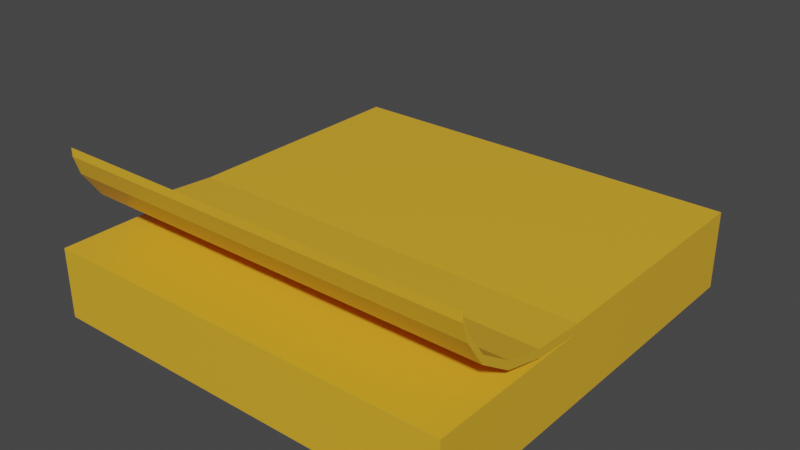 # Source: Sticky_Notes.blend  (saved by Blender 2.82.7; exported with 4.5.12 LTS)
import bpy
from mathutils import Matrix  # noqa: F401  (used for matrix-valued properties, if any)

bpy.ops.wm.read_factory_settings(use_empty=True)
scene = bpy.context.scene
scene.name = 'Scene'

# ---- collections
col_collection = bpy.data.collections.new('Collection'); scene.collection.children.link(col_collection)

# ---- materials (node trees are filled in below, after node groups)
mat_material = bpy.data.materials.new('Material')
mat_material.alpha_threshold = 0.0
mat_material.use_transparent_shadow = False
mat_material.line_color = (0.0, 0.0, 0.0, 1.0)

# ---- material node trees
mat_material.use_nodes = True; mat_material.node_tree.nodes.clear()
_N = mat_material.node_tree.nodes; _L = mat_material.node_tree.links
n0 = _N.new('ShaderNodeOutputMaterial'); n0.name = 'Material Output'; n0.location = (300, 300)
n1 = _N.new('ShaderNodeBsdfPrincipled'); n1.name = 'Principled BSDF'; n1.location = (10, 300)
n1.distribution = 'GGX'
n1.subsurface_method = 'BURLEY'
n1.inputs[0].default_value = (0.8, 0.4363, 0.02693, 1.0)
n1.inputs[2].default_value = 0.4
n1.inputs[3].default_value = 1.45
n1.inputs[27].default_value = (0.0, 0.0, 0.0, 1.0)
n1.inputs[28].default_value = 1.0
_L.new(n1.outputs[0], n0.inputs[0])
n0.is_active_output = True

# ---- world
world_world = bpy.data.worlds.new('World'); scene.world = world_world
world_world.use_nodes = True; world_world.node_tree.nodes.clear()
_N = world_world.node_tree.nodes; _L = world_world.node_tree.links
n0 = _N.new('ShaderNodeOutputWorld'); n0.name = 'World Output'; n0.location = (300, 300)
n1 = _N.new('ShaderNodeBackground'); n1.name = 'Background'; n1.location = (10, 300)
n1.inputs[0].default_value = (0.05088, 0.05088, 0.05088, 1.0)
_L.new(n1.outputs[0], n0.inputs[0])
n0.is_active_output = True
world_world.color = (0.05088, 0.05088, 0.05088)
world_world.use_sun_shadow = False
world_world.sun_shadow_jitter_overblur = 0.0

# ---- meshes
me_cube = bpy.data.meshes.new('Cube')
me_cube.from_pydata([(1.0, -0.1911, -0.9948), (1.0, 0.1867, -0.9948), (1.0, -0.1911, 1.005), (-1.0, -0.1911, -0.9948), (-1.0, 0.1867, -0.9948), (-1.0, -0.1911, 1.005), (-1.0, 0.1867, 0.1911), (1.0, -0.1911, 0.1911), (-1.0, -0.1911, 0.1911), (1.0, 0.1867, 0.1911), (-1.0, 0.1466, 0.1911), (-1.0, 0.1466, 1.005), (1.0, 0.1466, 1.005), (1.0, 0.1466, 0.1911), (1.0, 0.205, 0.446), (-1.0, 0.205, 0.446), (1.0, 0.1649, 0.446), (-1.0, 0.1649, 0.446), (1.0, 0.2554, 0.6353), (-1.0, 0.2554, 0.6353), (1.0, 0.2153, 0.6353), (-1.0, 0.2153, 0.6353), (1.0, 0.3576, 0.7879), (-1.0, 0.3576, 0.7879), (1.0, 0.3175, 0.7879), (-1.0, 0.3175, 0.7879), (1.0, 0.4843, 0.8749), (-1.0, 0.4843, 0.8749), (1.0, 0.4442, 0.8749), (-1.0, 0.4442, 0.8749), (1.0, 0.5713, 0.9024), (-1.0, 0.5713, 0.9024), (1.0, 0.5312, 0.9024), (-1.0, 0.5312, 0.9024)], [], [(7, 2, 5, 8), (5, 11, 10, 8), (6, 4, 3, 8), (2, 12, 11, 5), (4, 1, 0, 3), (1, 9, 7, 0), (4, 6, 9, 1), (7, 13, 12, 2), (0, 7, 8, 3), (10, 11, 12, 13), (6, 15, 14, 9), (14, 18, 20, 16), (9, 14, 16, 13), (10, 17, 15, 6), (13, 16, 17, 10), (21, 25, 23, 19), (15, 19, 18, 14), (17, 21, 19, 15), (16, 20, 21, 17), (22, 26, 28, 24), (20, 24, 25, 21), (18, 22, 24, 20), (19, 23, 22, 18), (27, 31, 30, 26), (23, 27, 26, 22), (25, 29, 27, 23), (24, 28, 29, 25), (31, 33, 32, 30), (29, 33, 31, 27), (28, 32, 33, 29), (26, 30, 32, 28)])
_uv = me_cube.uv_layers.new(name='UVMap')
_uv.uv.foreach_set('vector', [0.9877, 0.7937, 0.9877, 0.9883, 0.5095, 0.9883, 0.5095, 0.7937, 0.4136, 0.3413, 0.4136, 0.4086, 0.2514, 0.4086, 0.2514, 0.3413, 0.2514, 0.4165, 0.01512, 0.4165, 0.01512, 0.3413, 0.2514, 0.3413, 0.4886, 0.02147, 0.4886, 0.1022, 0.01045, 0.1022, 0.01045, 0.02147, 0.9899, 0.1106, 0.5118, 0.1106, 0.5118, 0.02033, 0.9899, 0.02033, 0.9858, 0.4185, 0.7496, 0.4185, 0.7496, 0.3432, 0.9858, 0.3432, 0.008261, 0.9871, 0.008261, 0.7036, 0.4864, 0.7036, 0.4864, 0.9871, 0.7496, 0.3432, 0.7496, 0.4105, 0.5874, 0.4105, 0.5874, 0.3432, 0.9877, 0.5102, 0.9877, 0.7937, 0.5095, 0.7937, 0.5095, 0.5102, 0.008261, 0.7036, 0.008261, 0.509, 0.4864, 0.509, 0.4864, 0.7036, 0.008261, 0.7036, 0.008261, 0.6427, 0.4864, 0.6427, 0.4864, 0.7036, 0.6988, 0.4221, 0.6611, 0.4322, 0.6611, 0.4242, 0.6988, 0.4142, 0.7496, 0.4185, 0.6988, 0.4221, 0.6988, 0.4142, 0.7496, 0.4105, 0.2514, 0.4086, 0.3022, 0.4122, 0.3022, 0.4202, 0.2514, 0.4165, 0.4886, 0.1022, 0.4886, 0.1066, 0.01045, 0.1066, 0.01045, 0.1022, 0.3399, 0.4222, 0.3703, 0.4426, 0.3703, 0.4506, 0.3399, 0.4302, 0.008261, 0.6427, 0.008261, 0.5974, 0.4864, 0.5974, 0.4864, 0.6427, 0.3022, 0.4122, 0.3399, 0.4222, 0.3399, 0.4302, 0.3022, 0.4202, 0.4886, 0.1066, 0.4886, 0.1186, 0.01045, 0.1186, 0.01045, 0.1066, 0.6307, 0.4525, 0.6133, 0.4778, 0.6133, 0.4698, 0.6307, 0.4446, 0.4886, 0.1186, 0.4886, 0.1431, 0.01045, 0.1431, 0.01045, 0.1186, 0.6611, 0.4322, 0.6307, 0.4525, 0.6307, 0.4446, 0.6611, 0.4242, 0.008261, 0.5974, 0.008261, 0.5609, 0.4864, 0.5609, 0.4864, 0.5974, 0.008261, 0.5401, 0.008261, 0.5336, 0.4864, 0.5336, 0.4864, 0.5401, 0.008261, 0.5609, 0.008261, 0.5401, 0.4864, 0.5401, 0.4864, 0.5609, 0.3703, 0.4426, 0.3876, 0.4678, 0.3876, 0.4758, 0.3703, 0.4506, 0.4886, 0.1431, 0.4886, 0.1733, 0.01045, 0.1733, 0.01045, 0.1431, 0.01045, 0.2037, 0.01045, 0.1941, 0.4886, 0.1941, 0.4886, 0.2037, 0.3876, 0.4678, 0.3931, 0.4852, 0.3931, 0.4932, 0.3876, 0.4758, 0.4886, 0.1733, 0.4886, 0.1941, 0.01045, 0.1941, 0.01045, 0.1733, 0.6133, 0.4778, 0.6079, 0.4951, 0.6079, 0.4871, 0.6133, 0.4698])
me_cube.materials.append(mat_material)
me_cube.use_remesh_preserve_volume = False
me_cube.use_remesh_preserve_attributes = False
me_cube.use_mirror_vertex_groups = False
me_cube.update()

# ---- objects
ob_cube = bpy.data.objects.new('Cube', me_cube)

# ---- transforms, parenting, visibility, modifiers, constraints
ob_cube.location = (0.0, 0.0, 0.0)
ob_cube.rotation_euler = (1.571, -0.0, 0.0)
ob_cube.lock_rotations_4d = False
ob_cube.empty_display_type = 'ARROWS'
ob_cube.lineart.crease_threshold = 0.0

# ---- collection membership
col_collection.objects.link(ob_cube)

# ---- scene / render settings (as saved in the file)
scene.frame_start = 1; scene.frame_end = 250; scene.frame_set(1)
scene.render.engine = 'BLENDER_EEVEE_NEXT'
scene.cycles.use_denoising = False
scene.cycles.samples = 128
scene.cycles.sampling_pattern = 'TABULATED_SOBOL'
scene.cycles.use_adaptive_sampling = False
scene.cycles.use_light_tree = False
scene.view_settings.view_transform = 'Filmic'
bpy.context.view_layer.update()

# ---- added for rendering (the .blend has no active camera and no usable light): camera, sun
cam_auto = bpy.data.cameras.new('AutoCamera')
cam_auto.lens = 50.0
cam_auto.sensor_width = 36.0
cam_auto.clip_end = 1000.0
ob_auto_camera = bpy.data.objects.new('AutoCamera', cam_auto)
scene.collection.objects.link(ob_auto_camera)
ob_auto_camera.location = (2.71034, -3.25761, 2.35839)
ob_auto_camera.rotation_euler = (1.09748, -7.21219e-08, 0.694738)
scene.camera = ob_auto_camera
light_auto_sun = bpy.data.lights.new('AutoSun', 'SUN')
light_auto_sun.energy = 3.0
light_auto_sun.angle = 0.0523599
ob_auto_sun = bpy.data.objects.new('AutoSun', light_auto_sun)
scene.collection.objects.link(ob_auto_sun)
ob_auto_sun.rotation_euler = (0.872665, 0.174533, 0.523599)
bpy.context.view_layer.update()
